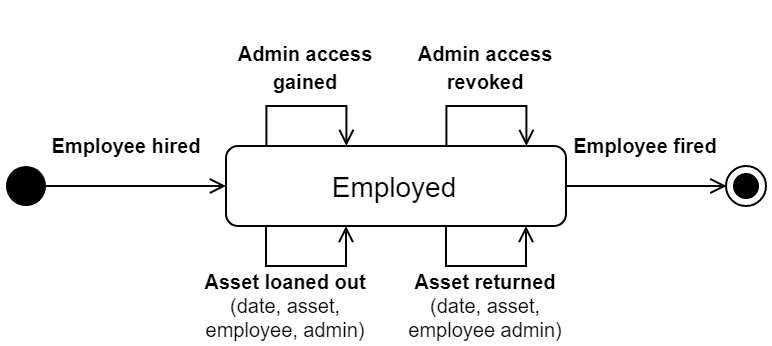

The diagram above was exported from draw.io. Its source (the exported page's mxGraphModel, read from the mxfile embedded in the PNG):
<mxGraphModel dx="563" dy="312" grid="1" gridSize="10" guides="0" tooltips="1" connect="1" arrows="1" fold="1" page="1" pageScale="1" pageWidth="3300" pageHeight="4681" math="0" shadow="0">
  <root>
    <mxCell id="0" />
    <mxCell id="1" parent="0" />
    <mxCell id="2" style="edgeStyle=orthogonalEdgeStyle;rounded=0;orthogonalLoop=1;jettySize=auto;html=1;exitX=1;exitY=0.5;exitDx=0;exitDy=0;entryX=0;entryY=0.5;entryDx=0;entryDy=0;endArrow=open;endFill=0;" edge="1" source="3" target="4" parent="1">
      <mxGeometry relative="1" as="geometry" />
    </mxCell>
    <mxCell id="3" value="&lt;font style=&quot;font-size: 14px&quot;&gt;Employed&lt;/font&gt;" style="rounded=1;whiteSpace=wrap;html=1;" vertex="1" parent="1">
      <mxGeometry x="720" y="160" width="170" height="40" as="geometry" />
    </mxCell>
    <mxCell id="4" value="" style="ellipse;html=1;shape=endState;fillColor=#000000;strokeColor=#000000;gradientColor=none;" vertex="1" parent="1">
      <mxGeometry x="970" y="170" width="20" height="20" as="geometry" />
    </mxCell>
    <mxCell id="5" value="" style="ellipse;whiteSpace=wrap;html=1;aspect=fixed;strokeColor=none;gradientColor=none;fillColor=#000000;" vertex="1" parent="1">
      <mxGeometry x="610" y="170" width="20" height="20" as="geometry" />
    </mxCell>
    <mxCell id="6" value="" style="endArrow=open;html=1;exitX=1;exitY=0.5;exitDx=0;exitDy=0;entryX=0;entryY=0.5;entryDx=0;entryDy=0;endFill=0;" edge="1" source="5" target="3" parent="1">
      <mxGeometry width="50" height="50" relative="1" as="geometry">
        <mxPoint x="610" y="270" as="sourcePoint" />
        <mxPoint x="710" y="180" as="targetPoint" />
      </mxGeometry>
    </mxCell>
    <mxCell id="7" value="&lt;font style=&quot;font-size: 10px&quot;&gt;&lt;b&gt;Employee hired&lt;/b&gt;&lt;br&gt;&lt;/font&gt;" style="text;html=1;strokeColor=none;fillColor=none;align=center;verticalAlign=middle;whiteSpace=wrap;rounded=0;fontSize=10;" vertex="1" parent="1">
      <mxGeometry x="631" y="140" width="79" height="40" as="geometry" />
    </mxCell>
    <mxCell id="8" value="&lt;font style=&quot;font-size: 10px&quot;&gt;&lt;b&gt;Employee fired&lt;/b&gt;&lt;/font&gt;" style="text;html=1;strokeColor=none;fillColor=none;align=center;verticalAlign=middle;whiteSpace=wrap;rounded=0;fontSize=10;" vertex="1" parent="1">
      <mxGeometry x="890" y="140" width="80" height="40" as="geometry" />
    </mxCell>
    <mxCell id="9" style="edgeStyle=orthogonalEdgeStyle;rounded=0;orthogonalLoop=1;jettySize=auto;html=1;exitX=0.25;exitY=0;exitDx=0;exitDy=0;entryX=0.75;entryY=0;entryDx=0;entryDy=0;endArrow=open;endFill=0;" edge="1" parent="1">
      <mxGeometry relative="1" as="geometry">
        <mxPoint x="780.2" y="160" as="targetPoint" />
        <Array as="points">
          <mxPoint x="740" y="140" />
          <mxPoint x="780" y="140" />
        </Array>
        <mxPoint x="740.2" y="160" as="sourcePoint" />
      </mxGeometry>
    </mxCell>
    <mxCell id="10" value="" style="endArrow=open;html=1;exitX=0.25;exitY=1;exitDx=0;exitDy=0;rounded=0;entryX=0.75;entryY=1;entryDx=0;entryDy=0;endFill=0;" edge="1" parent="1">
      <mxGeometry width="50" height="50" relative="1" as="geometry">
        <mxPoint x="740" y="200" as="sourcePoint" />
        <mxPoint x="780" y="200" as="targetPoint" />
        <Array as="points">
          <mxPoint x="740" y="220" />
          <mxPoint x="780" y="220" />
        </Array>
      </mxGeometry>
    </mxCell>
    <mxCell id="11" value="" style="endArrow=open;html=1;exitX=0.25;exitY=1;exitDx=0;exitDy=0;rounded=0;entryX=0.75;entryY=1;entryDx=0;entryDy=0;endFill=0;" edge="1" parent="1">
      <mxGeometry width="50" height="50" relative="1" as="geometry">
        <mxPoint x="830" y="200" as="sourcePoint" />
        <mxPoint x="870" y="200" as="targetPoint" />
        <Array as="points">
          <mxPoint x="830" y="220" />
          <mxPoint x="870" y="220" />
        </Array>
      </mxGeometry>
    </mxCell>
    <mxCell id="12" style="edgeStyle=orthogonalEdgeStyle;rounded=0;orthogonalLoop=1;jettySize=auto;html=1;exitX=0.25;exitY=0;exitDx=0;exitDy=0;entryX=0.75;entryY=0;entryDx=0;entryDy=0;endArrow=open;endFill=0;" edge="1" parent="1">
      <mxGeometry relative="1" as="geometry">
        <mxPoint x="870.2" y="160" as="targetPoint" />
        <Array as="points">
          <mxPoint x="830" y="140" />
          <mxPoint x="870" y="140" />
        </Array>
        <mxPoint x="830.2" y="160" as="sourcePoint" />
      </mxGeometry>
    </mxCell>
    <mxCell id="13" value="&lt;font style=&quot;font-size: 10px&quot;&gt;&lt;b&gt;Admin access gained&lt;/b&gt;&lt;br&gt;&lt;/font&gt;" style="text;html=1;strokeColor=none;fillColor=none;align=center;verticalAlign=middle;whiteSpace=wrap;rounded=0;" vertex="1" parent="1">
      <mxGeometry x="720" y="100" width="80" height="40" as="geometry" />
    </mxCell>
    <mxCell id="14" value="&lt;font style=&quot;font-size: 10px&quot;&gt;&lt;b&gt;Admin access revoked&lt;/b&gt;&lt;/font&gt;" style="text;html=1;strokeColor=none;fillColor=none;align=center;verticalAlign=middle;whiteSpace=wrap;rounded=0;" vertex="1" parent="1">
      <mxGeometry x="810" y="90" width="80" height="60" as="geometry" />
    </mxCell>
    <mxCell id="15" value="&lt;font style=&quot;font-size: 10px&quot;&gt;&lt;b&gt;Asset loaned out&lt;/b&gt;&lt;br&gt;(date, asset, employee, admin)&lt;br&gt;&lt;/font&gt;" style="text;html=1;strokeColor=none;fillColor=none;align=center;verticalAlign=middle;whiteSpace=wrap;rounded=0;fontSize=10;" vertex="1" parent="1">
      <mxGeometry x="700" y="230" width="100" height="20" as="geometry" />
    </mxCell>
    <mxCell id="16" value="&lt;font style=&quot;font-size: 10px&quot;&gt;&lt;b&gt;Asset returned&lt;/b&gt;&lt;br&gt;(date, asset, employee admin)&lt;br&gt;&lt;/font&gt;" style="text;html=1;strokeColor=none;fillColor=none;align=center;verticalAlign=middle;whiteSpace=wrap;rounded=0;fontSize=10;" vertex="1" parent="1">
      <mxGeometry x="810" y="230" width="80" height="20" as="geometry" />
    </mxCell>
  </root>
</mxGraphModel>